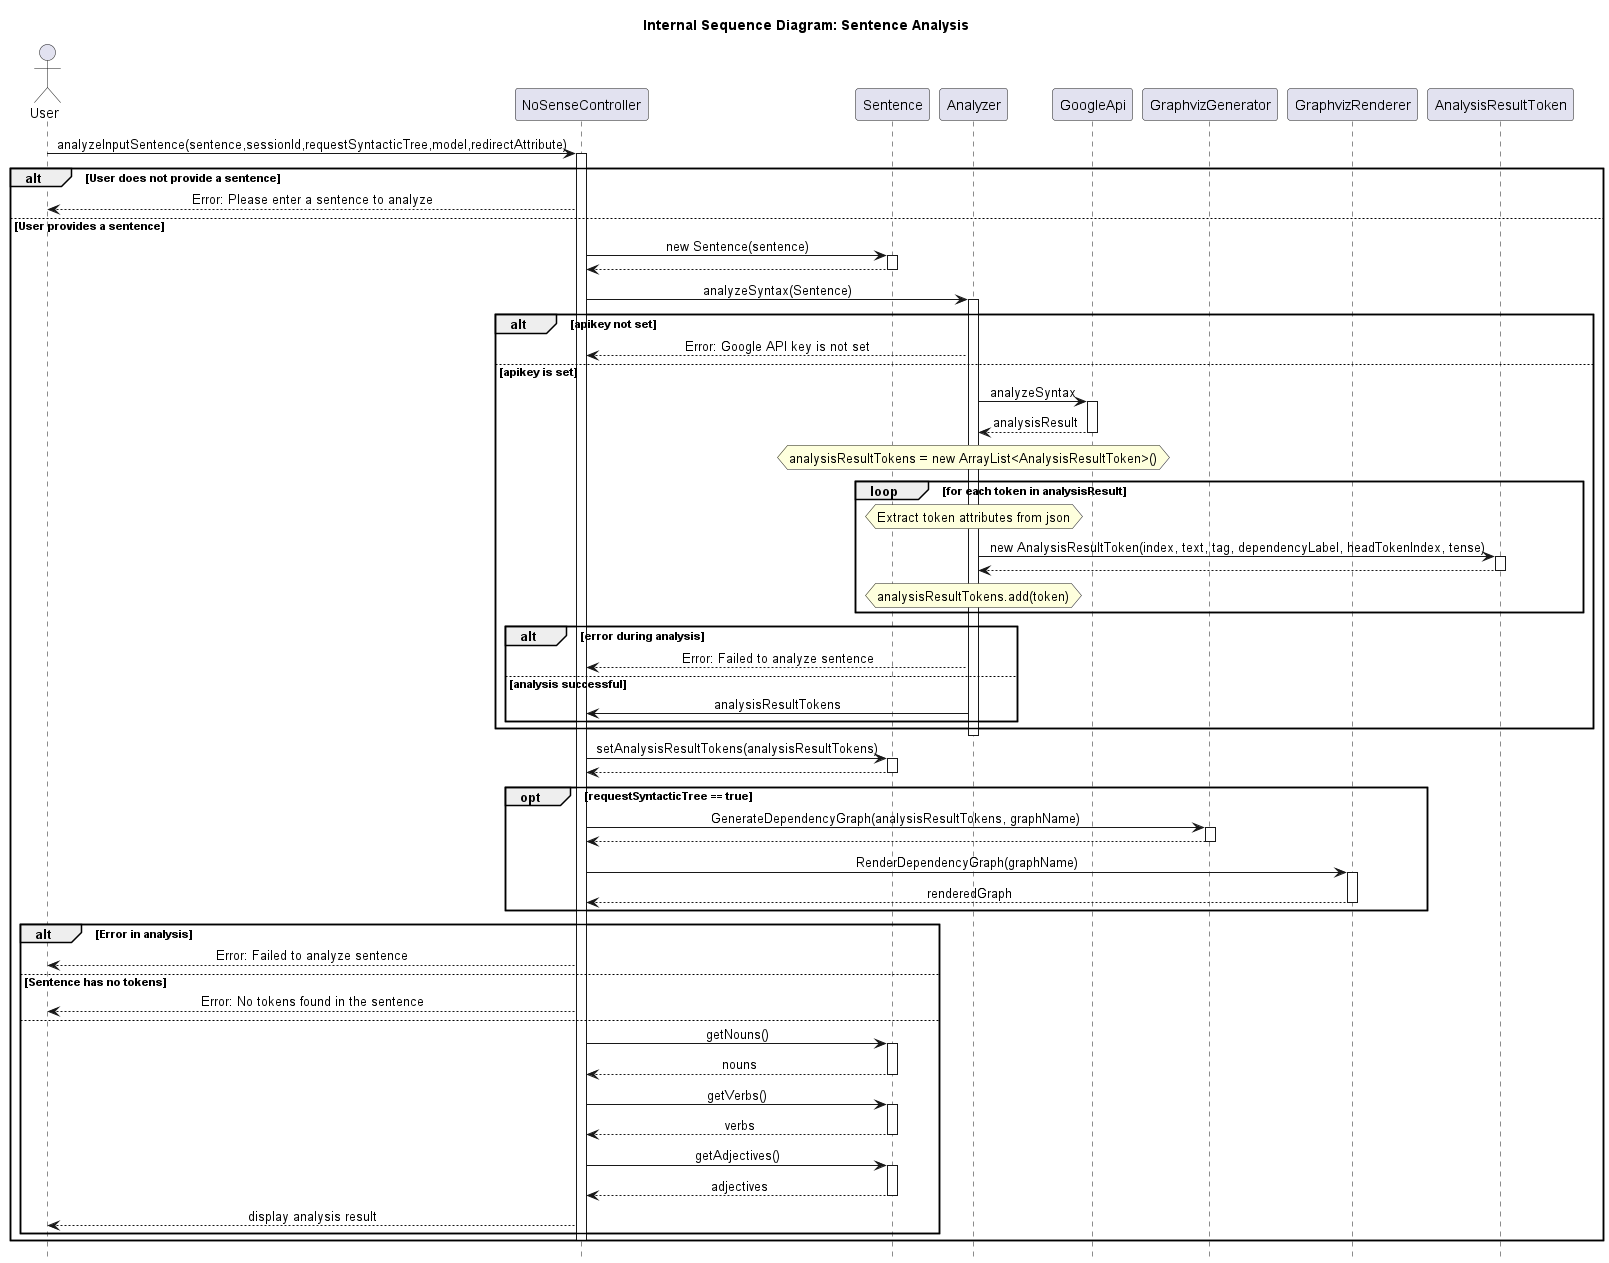

The diagram above was rendered by PlantUML. Its source (embedded in the PNG):
@startuml InternalSentenceAnalysis
hide footbox
skinparam sequenceMessageAlign center
title Internal Sequence Diagram: Sentence Analysis

actor User
participant NoSenseController
participant Sentence
participant Analyzer
participant GoogleApi
participant GraphvizGenerator
participant GraphvizRenderer
participant AnalysisResultToken
User -> NoSenseController: analyzeInputSentence(sentence,sessionId,requestSyntacticTree,model,redirectAttribute)
activate NoSenseController
alt User does not provide a sentence
    NoSenseController --> User: Error: Please enter a sentence to analyze
else User provides a sentence
    NoSenseController -> Sentence: new Sentence(sentence)
    activate Sentence
    Sentence --> NoSenseController
    deactivate Sentence
    NoSenseController -> Analyzer: analyzeSyntax(Sentence)
    activate Analyzer
    alt apikey not set
        Analyzer --> NoSenseController: Error: Google API key is not set
    else apikey is set
        Analyzer -> GoogleApi: analyzeSyntax
        activate GoogleApi
        GoogleApi --> Analyzer: analysisResult
        deactivate GoogleApi
        hnote over Analyzer: analysisResultTokens = new ArrayList<AnalysisResultToken>()
        loop for each token in analysisResult
            hnote over Analyzer: Extract token attributes from json
            Analyzer -> AnalysisResultToken: new AnalysisResultToken(index, text, tag, dependencyLabel, headTokenIndex, tense)
            activate AnalysisResultToken
            AnalysisResultToken --> Analyzer
            deactivate AnalysisResultToken
            hnote over Analyzer: analysisResultTokens.add(token)
        end
        alt error during analysis
            Analyzer --> NoSenseController: Error: Failed to analyze sentence
        else analysis successful
            Analyzer -> NoSenseController: analysisResultTokens
        end
    end
    deactivate Analyzer
    NoSenseController -> Sentence: setAnalysisResultTokens(analysisResultTokens)
    activate Sentence
    Sentence --> NoSenseController
    deactivate Sentence
    opt requestSyntacticTree == true
        NoSenseController -> GraphvizGenerator: GenerateDependencyGraph(analysisResultTokens, graphName)
        activate GraphvizGenerator
        GraphvizGenerator --> NoSenseController
        deactivate GraphvizGenerator
        NoSenseController -> GraphvizRenderer: RenderDependencyGraph(graphName)
        activate GraphvizRenderer
        GraphvizRenderer --> NoSenseController: renderedGraph
        deactivate GraphvizRenderer
    end
    alt Error in analysis
        NoSenseController --> User: Error: Failed to analyze sentence
    else Sentence has no tokens
        NoSenseController --> User: Error: No tokens found in the sentence
    else
        NoSenseController -> Sentence: getNouns()
        activate Sentence
        Sentence --> NoSenseController: nouns
        deactivate Sentence
        NoSenseController -> Sentence: getVerbs()
        activate Sentence
        Sentence --> NoSenseController: verbs
        deactivate Sentence
        NoSenseController -> Sentence: getAdjectives()
        activate Sentence
        Sentence --> NoSenseController: adjectives
        deactivate Sentence
        NoSenseController --> User: display analysis result
    end
    deactivate NoSenseController
end



@enduml